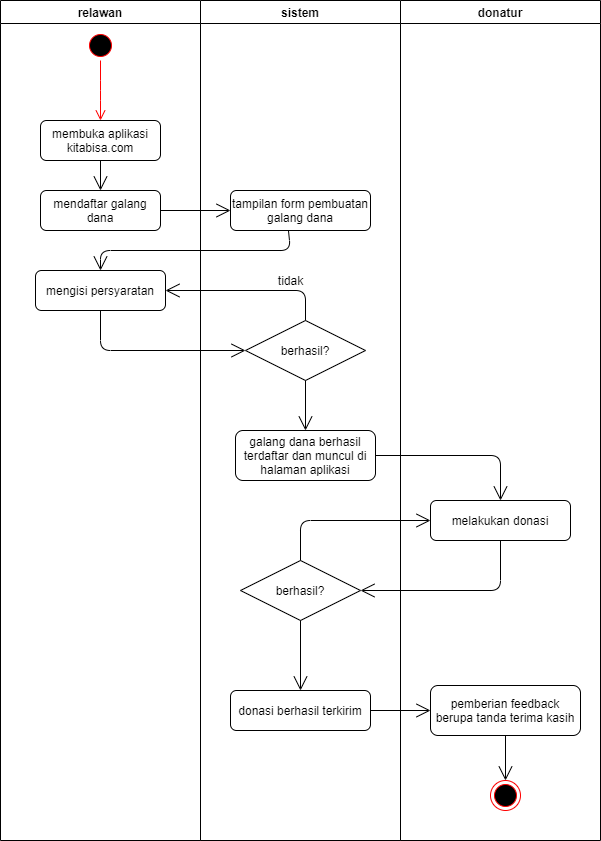

The diagram above was exported from draw.io. Its source (the exported page's mxGraphModel, read from the mxfile embedded in the PNG):
<mxGraphModel dx="868" dy="460" grid="1" gridSize="10" guides="1" tooltips="1" connect="1" arrows="1" fold="1" page="1" pageScale="1" pageWidth="850" pageHeight="1100" math="0" shadow="0">
  <root>
    <mxCell id="0" />
    <mxCell id="1" parent="0" />
    <mxCell id="Sw153W0u7ytoG6U2IzfA-49" value="relawan" style="swimlane;startSize=23;" parent="1" vertex="1">
      <mxGeometry x="120" y="270" width="200" height="840" as="geometry" />
    </mxCell>
    <mxCell id="Sw153W0u7ytoG6U2IzfA-52" value="" style="ellipse;html=1;shape=startState;fillColor=#000000;strokeColor=#ff0000;" parent="Sw153W0u7ytoG6U2IzfA-49" vertex="1">
      <mxGeometry x="85" y="30" width="30" height="30" as="geometry" />
    </mxCell>
    <mxCell id="Sw153W0u7ytoG6U2IzfA-53" value="" style="edgeStyle=orthogonalEdgeStyle;html=1;verticalAlign=bottom;endArrow=open;endSize=8;strokeColor=#ff0000;" parent="Sw153W0u7ytoG6U2IzfA-49" source="Sw153W0u7ytoG6U2IzfA-52" edge="1">
      <mxGeometry relative="1" as="geometry">
        <mxPoint x="100" y="120" as="targetPoint" />
        <Array as="points">
          <mxPoint x="100" y="90" />
          <mxPoint x="100" y="90" />
        </Array>
      </mxGeometry>
    </mxCell>
    <mxCell id="Sw153W0u7ytoG6U2IzfA-54" value="membuka aplikasi&lt;br&gt;kitabisa.com" style="rounded=1;whiteSpace=wrap;html=1;" parent="Sw153W0u7ytoG6U2IzfA-49" vertex="1">
      <mxGeometry x="40" y="120" width="120" height="40" as="geometry" />
    </mxCell>
    <mxCell id="Sw153W0u7ytoG6U2IzfA-55" value="mendaftar galang dana" style="rounded=1;whiteSpace=wrap;html=1;" parent="Sw153W0u7ytoG6U2IzfA-49" vertex="1">
      <mxGeometry x="40" y="190" width="120" height="40" as="geometry" />
    </mxCell>
    <mxCell id="Sw153W0u7ytoG6U2IzfA-57" value="mengisi persyaratan" style="rounded=1;whiteSpace=wrap;html=1;" parent="Sw153W0u7ytoG6U2IzfA-49" vertex="1">
      <mxGeometry x="35" y="270" width="130" height="40" as="geometry" />
    </mxCell>
    <mxCell id="Sw153W0u7ytoG6U2IzfA-66" value="" style="endArrow=open;endFill=1;endSize=12;html=1;entryX=0.5;entryY=0;entryDx=0;entryDy=0;exitX=0.5;exitY=1;exitDx=0;exitDy=0;" parent="Sw153W0u7ytoG6U2IzfA-49" source="Sw153W0u7ytoG6U2IzfA-54" target="Sw153W0u7ytoG6U2IzfA-55" edge="1">
      <mxGeometry width="160" relative="1" as="geometry">
        <mxPoint x="150" y="80" as="sourcePoint" />
        <mxPoint x="310" y="80" as="targetPoint" />
      </mxGeometry>
    </mxCell>
    <mxCell id="Sw153W0u7ytoG6U2IzfA-50" value="sistem" style="swimlane;" parent="1" vertex="1">
      <mxGeometry x="320" y="270" width="200" height="840" as="geometry" />
    </mxCell>
    <mxCell id="Sw153W0u7ytoG6U2IzfA-56" value="tampilan form pembuatan galang dana" style="rounded=1;whiteSpace=wrap;html=1;" parent="Sw153W0u7ytoG6U2IzfA-50" vertex="1">
      <mxGeometry x="30" y="190" width="140" height="40" as="geometry" />
    </mxCell>
    <mxCell id="Sw153W0u7ytoG6U2IzfA-59" value="berhasil?" style="rhombus;whiteSpace=wrap;html=1;" parent="Sw153W0u7ytoG6U2IzfA-50" vertex="1">
      <mxGeometry x="45" y="320" width="120" height="60" as="geometry" />
    </mxCell>
    <mxCell id="Sw153W0u7ytoG6U2IzfA-60" value="galang dana berhasil terdaftar dan muncul di halaman aplikasi" style="rounded=1;whiteSpace=wrap;html=1;" parent="Sw153W0u7ytoG6U2IzfA-50" vertex="1">
      <mxGeometry x="35" y="430" width="140" height="50" as="geometry" />
    </mxCell>
    <mxCell id="Sw153W0u7ytoG6U2IzfA-62" value="berhasil?" style="rhombus;whiteSpace=wrap;html=1;" parent="Sw153W0u7ytoG6U2IzfA-50" vertex="1">
      <mxGeometry x="40" y="560" width="120" height="60" as="geometry" />
    </mxCell>
    <mxCell id="Sw153W0u7ytoG6U2IzfA-63" value="donasi berhasil terkirim" style="rounded=1;whiteSpace=wrap;html=1;" parent="Sw153W0u7ytoG6U2IzfA-50" vertex="1">
      <mxGeometry x="30" y="690" width="140" height="40" as="geometry" />
    </mxCell>
    <mxCell id="Sw153W0u7ytoG6U2IzfA-73" value="" style="endArrow=open;endFill=1;endSize=12;html=1;entryX=0.5;entryY=0;entryDx=0;entryDy=0;" parent="Sw153W0u7ytoG6U2IzfA-50" source="Sw153W0u7ytoG6U2IzfA-59" target="Sw153W0u7ytoG6U2IzfA-60" edge="1">
      <mxGeometry width="160" relative="1" as="geometry">
        <mxPoint x="10" y="400" as="sourcePoint" />
        <mxPoint x="170" y="400" as="targetPoint" />
      </mxGeometry>
    </mxCell>
    <mxCell id="Sw153W0u7ytoG6U2IzfA-77" value="" style="endArrow=open;endFill=1;endSize=12;html=1;entryX=0.5;entryY=0;entryDx=0;entryDy=0;exitX=0.5;exitY=1;exitDx=0;exitDy=0;" parent="Sw153W0u7ytoG6U2IzfA-50" source="Sw153W0u7ytoG6U2IzfA-62" target="Sw153W0u7ytoG6U2IzfA-63" edge="1">
      <mxGeometry width="160" relative="1" as="geometry">
        <mxPoint x="-90" y="640" as="sourcePoint" />
        <mxPoint x="70" y="640" as="targetPoint" />
      </mxGeometry>
    </mxCell>
    <mxCell id="Sw153W0u7ytoG6U2IzfA-51" value="donatur" style="swimlane;" parent="1" vertex="1">
      <mxGeometry x="520" y="270" width="200" height="840" as="geometry" />
    </mxCell>
    <mxCell id="Sw153W0u7ytoG6U2IzfA-61" value="melakukan donasi" style="rounded=1;whiteSpace=wrap;html=1;" parent="Sw153W0u7ytoG6U2IzfA-51" vertex="1">
      <mxGeometry x="30" y="500" width="140" height="40" as="geometry" />
    </mxCell>
    <mxCell id="Sw153W0u7ytoG6U2IzfA-64" value="pemberian feedback berupa tanda terima kasih" style="rounded=1;whiteSpace=wrap;html=1;" parent="Sw153W0u7ytoG6U2IzfA-51" vertex="1">
      <mxGeometry x="30" y="685" width="150" height="50" as="geometry" />
    </mxCell>
    <mxCell id="Sw153W0u7ytoG6U2IzfA-65" value="" style="ellipse;html=1;shape=endState;fillColor=#000000;strokeColor=#ff0000;" parent="Sw153W0u7ytoG6U2IzfA-51" vertex="1">
      <mxGeometry x="90" y="780" width="30" height="30" as="geometry" />
    </mxCell>
    <mxCell id="Sw153W0u7ytoG6U2IzfA-79" value="" style="endArrow=open;endFill=1;endSize=12;html=1;entryX=0.5;entryY=0;entryDx=0;entryDy=0;exitX=0.5;exitY=1;exitDx=0;exitDy=0;" parent="Sw153W0u7ytoG6U2IzfA-51" source="Sw153W0u7ytoG6U2IzfA-64" target="Sw153W0u7ytoG6U2IzfA-65" edge="1">
      <mxGeometry width="160" relative="1" as="geometry">
        <mxPoint x="70" y="750" as="sourcePoint" />
        <mxPoint x="230" y="750" as="targetPoint" />
      </mxGeometry>
    </mxCell>
    <mxCell id="Sw153W0u7ytoG6U2IzfA-67" value="" style="endArrow=open;endFill=1;endSize=12;html=1;entryX=0.5;entryY=0;entryDx=0;entryDy=0;exitX=0.414;exitY=1;exitDx=0;exitDy=0;exitPerimeter=0;" parent="1" source="Sw153W0u7ytoG6U2IzfA-56" target="Sw153W0u7ytoG6U2IzfA-57" edge="1">
      <mxGeometry width="160" relative="1" as="geometry">
        <mxPoint x="270" y="350" as="sourcePoint" />
        <mxPoint x="430" y="350" as="targetPoint" />
        <Array as="points">
          <mxPoint x="410" y="520" />
          <mxPoint x="220" y="520" />
        </Array>
      </mxGeometry>
    </mxCell>
    <mxCell id="Sw153W0u7ytoG6U2IzfA-68" value="" style="endArrow=open;endFill=1;endSize=12;html=1;entryX=0;entryY=0.5;entryDx=0;entryDy=0;exitX=1;exitY=0.5;exitDx=0;exitDy=0;" parent="1" source="Sw153W0u7ytoG6U2IzfA-55" target="Sw153W0u7ytoG6U2IzfA-56" edge="1">
      <mxGeometry width="160" relative="1" as="geometry">
        <mxPoint x="270" y="350" as="sourcePoint" />
        <mxPoint x="430" y="350" as="targetPoint" />
      </mxGeometry>
    </mxCell>
    <mxCell id="Sw153W0u7ytoG6U2IzfA-69" value="" style="endArrow=open;endFill=1;endSize=12;html=1;entryX=0;entryY=0.5;entryDx=0;entryDy=0;exitX=0.5;exitY=1;exitDx=0;exitDy=0;" parent="1" source="Sw153W0u7ytoG6U2IzfA-57" target="Sw153W0u7ytoG6U2IzfA-59" edge="1">
      <mxGeometry width="160" relative="1" as="geometry">
        <mxPoint x="150" y="650" as="sourcePoint" />
        <mxPoint x="310" y="650" as="targetPoint" />
        <Array as="points">
          <mxPoint x="220" y="620" />
        </Array>
      </mxGeometry>
    </mxCell>
    <mxCell id="Sw153W0u7ytoG6U2IzfA-71" value="" style="endArrow=open;endFill=1;endSize=12;html=1;entryX=1;entryY=0.5;entryDx=0;entryDy=0;exitX=0.5;exitY=0;exitDx=0;exitDy=0;" parent="1" source="Sw153W0u7ytoG6U2IzfA-59" target="Sw153W0u7ytoG6U2IzfA-57" edge="1">
      <mxGeometry width="160" relative="1" as="geometry">
        <mxPoint x="350" y="530" as="sourcePoint" />
        <mxPoint x="510" y="530" as="targetPoint" />
        <Array as="points">
          <mxPoint x="425" y="560" />
        </Array>
      </mxGeometry>
    </mxCell>
    <mxCell id="Sw153W0u7ytoG6U2IzfA-72" value="tidak" style="text;html=1;align=center;verticalAlign=middle;resizable=0;points=[];autosize=1;" parent="1" vertex="1">
      <mxGeometry x="390" y="540" width="40" height="20" as="geometry" />
    </mxCell>
    <mxCell id="Sw153W0u7ytoG6U2IzfA-74" value="" style="endArrow=open;endFill=1;endSize=12;html=1;exitX=1;exitY=0.5;exitDx=0;exitDy=0;entryX=0.5;entryY=0;entryDx=0;entryDy=0;" parent="1" source="Sw153W0u7ytoG6U2IzfA-60" target="Sw153W0u7ytoG6U2IzfA-61" edge="1">
      <mxGeometry width="160" relative="1" as="geometry">
        <mxPoint x="580" y="690" as="sourcePoint" />
        <mxPoint x="740" y="690" as="targetPoint" />
        <Array as="points">
          <mxPoint x="620" y="725" />
        </Array>
      </mxGeometry>
    </mxCell>
    <mxCell id="Sw153W0u7ytoG6U2IzfA-75" value="" style="endArrow=open;endFill=1;endSize=12;html=1;entryX=0;entryY=0.5;entryDx=0;entryDy=0;exitX=0.5;exitY=0;exitDx=0;exitDy=0;" parent="1" source="Sw153W0u7ytoG6U2IzfA-62" target="Sw153W0u7ytoG6U2IzfA-61" edge="1">
      <mxGeometry width="160" relative="1" as="geometry">
        <mxPoint x="420" y="780" as="sourcePoint" />
        <mxPoint x="580" y="780" as="targetPoint" />
        <Array as="points">
          <mxPoint x="420" y="790" />
        </Array>
      </mxGeometry>
    </mxCell>
    <mxCell id="Sw153W0u7ytoG6U2IzfA-76" value="" style="endArrow=open;endFill=1;endSize=12;html=1;entryX=1;entryY=0.5;entryDx=0;entryDy=0;exitX=0.5;exitY=1;exitDx=0;exitDy=0;" parent="1" source="Sw153W0u7ytoG6U2IzfA-61" target="Sw153W0u7ytoG6U2IzfA-62" edge="1">
      <mxGeometry width="160" relative="1" as="geometry">
        <mxPoint x="610" y="840" as="sourcePoint" />
        <mxPoint x="580" y="780" as="targetPoint" />
        <Array as="points">
          <mxPoint x="620" y="860" />
        </Array>
      </mxGeometry>
    </mxCell>
    <mxCell id="Sw153W0u7ytoG6U2IzfA-78" value="" style="endArrow=open;endFill=1;endSize=12;html=1;exitX=1;exitY=0.5;exitDx=0;exitDy=0;entryX=0;entryY=0.5;entryDx=0;entryDy=0;" parent="1" source="Sw153W0u7ytoG6U2IzfA-63" target="Sw153W0u7ytoG6U2IzfA-64" edge="1">
      <mxGeometry width="160" relative="1" as="geometry">
        <mxPoint x="430" y="920" as="sourcePoint" />
        <mxPoint x="590" y="920" as="targetPoint" />
      </mxGeometry>
    </mxCell>
  </root>
</mxGraphModel>